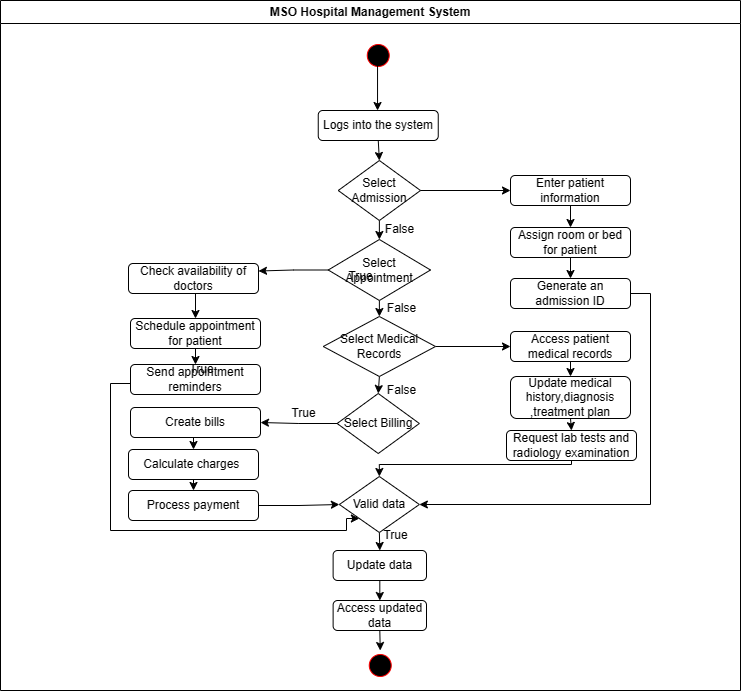

The diagram above was exported from draw.io. Its source (the exported page's mxGraphModel, read from the mxfile embedded in the PNG):
<mxGraphModel dx="1845" dy="717" grid="1" gridSize="10" guides="1" tooltips="1" connect="1" arrows="1" fold="1" page="1" pageScale="1" pageWidth="1169" pageHeight="826" background="none" math="0" shadow="0">
  <root>
    <mxCell id="0" />
    <mxCell id="1" parent="0" />
    <mxCell id="2" value="MSO Hospital Management System" style="swimlane;whiteSpace=wrap" parent="1" vertex="1">
      <mxGeometry x="270" y="50" width="740" height="690" as="geometry" />
    </mxCell>
    <mxCell id="5" value="" style="ellipse;shape=startState;fillColor=#000000;strokeColor=#ff0000;" parent="2" vertex="1">
      <mxGeometry x="362.75" y="40" width="30" height="30" as="geometry" />
    </mxCell>
    <mxCell id="Ol9OTxCVtMfluq4tMvlU-61" style="edgeStyle=orthogonalEdgeStyle;rounded=0;orthogonalLoop=1;jettySize=auto;html=1;exitX=0.5;exitY=1;exitDx=0;exitDy=0;entryX=0.5;entryY=0;entryDx=0;entryDy=0;" edge="1" parent="2" source="Ol9OTxCVtMfluq4tMvlU-41" target="Ol9OTxCVtMfluq4tMvlU-57">
      <mxGeometry relative="1" as="geometry" />
    </mxCell>
    <mxCell id="Ol9OTxCVtMfluq4tMvlU-41" value="Logs into the system" style="rounded=1;whiteSpace=wrap;html=1;" vertex="1" parent="2">
      <mxGeometry x="317.75" y="110" width="120" height="30" as="geometry" />
    </mxCell>
    <mxCell id="Ol9OTxCVtMfluq4tMvlU-44" value="" style="endArrow=classic;html=1;rounded=0;" edge="1" parent="2">
      <mxGeometry width="50" height="50" relative="1" as="geometry">
        <mxPoint x="377.03999999999996" y="60" as="sourcePoint" />
        <mxPoint x="377.03999999999996" y="110" as="targetPoint" />
      </mxGeometry>
    </mxCell>
    <mxCell id="Ol9OTxCVtMfluq4tMvlU-105" style="edgeStyle=orthogonalEdgeStyle;rounded=0;orthogonalLoop=1;jettySize=auto;html=1;exitX=1;exitY=0.5;exitDx=0;exitDy=0;entryX=1;entryY=0.5;entryDx=0;entryDy=0;" edge="1" parent="2" source="Ol9OTxCVtMfluq4tMvlU-45" target="Ol9OTxCVtMfluq4tMvlU-99">
      <mxGeometry relative="1" as="geometry" />
    </mxCell>
    <mxCell id="Ol9OTxCVtMfluq4tMvlU-45" value="Generate an admission ID" style="rounded=1;whiteSpace=wrap;html=1;" vertex="1" parent="2">
      <mxGeometry x="510" y="278" width="120" height="30" as="geometry" />
    </mxCell>
    <mxCell id="Ol9OTxCVtMfluq4tMvlU-69" style="edgeStyle=orthogonalEdgeStyle;rounded=0;orthogonalLoop=1;jettySize=auto;html=1;exitX=0.5;exitY=1;exitDx=0;exitDy=0;entryX=0.5;entryY=0;entryDx=0;entryDy=0;" edge="1" parent="2" source="Ol9OTxCVtMfluq4tMvlU-46" target="Ol9OTxCVtMfluq4tMvlU-67">
      <mxGeometry relative="1" as="geometry" />
    </mxCell>
    <mxCell id="Ol9OTxCVtMfluq4tMvlU-46" value="Check availability of doctors" style="rounded=1;whiteSpace=wrap;html=1;" vertex="1" parent="2">
      <mxGeometry x="128" y="263" width="130" height="30" as="geometry" />
    </mxCell>
    <mxCell id="Ol9OTxCVtMfluq4tMvlU-104" style="edgeStyle=orthogonalEdgeStyle;rounded=0;orthogonalLoop=1;jettySize=auto;html=1;exitX=0.5;exitY=1;exitDx=0;exitDy=0;entryX=0.5;entryY=0;entryDx=0;entryDy=0;" edge="1" parent="2" source="Ol9OTxCVtMfluq4tMvlU-47" target="Ol9OTxCVtMfluq4tMvlU-45">
      <mxGeometry relative="1" as="geometry" />
    </mxCell>
    <mxCell id="Ol9OTxCVtMfluq4tMvlU-47" value="Assign room or bed for patient" style="rounded=1;whiteSpace=wrap;html=1;" vertex="1" parent="2">
      <mxGeometry x="510" y="227" width="120" height="30" as="geometry" />
    </mxCell>
    <mxCell id="Ol9OTxCVtMfluq4tMvlU-62" style="edgeStyle=orthogonalEdgeStyle;rounded=0;orthogonalLoop=1;jettySize=auto;html=1;exitX=0.5;exitY=1;exitDx=0;exitDy=0;entryX=0.5;entryY=0;entryDx=0;entryDy=0;" edge="1" parent="2" source="Ol9OTxCVtMfluq4tMvlU-48" target="Ol9OTxCVtMfluq4tMvlU-47">
      <mxGeometry relative="1" as="geometry" />
    </mxCell>
    <mxCell id="Ol9OTxCVtMfluq4tMvlU-48" value="Enter patient information" style="rounded=1;whiteSpace=wrap;html=1;" vertex="1" parent="2">
      <mxGeometry x="510" y="175" width="120" height="30" as="geometry" />
    </mxCell>
    <mxCell id="Ol9OTxCVtMfluq4tMvlU-65" style="edgeStyle=orthogonalEdgeStyle;rounded=0;orthogonalLoop=1;jettySize=auto;html=1;exitX=0.5;exitY=1;exitDx=0;exitDy=0;entryX=0.5;entryY=0;entryDx=0;entryDy=0;" edge="1" parent="2" source="Ol9OTxCVtMfluq4tMvlU-57" target="Ol9OTxCVtMfluq4tMvlU-64">
      <mxGeometry relative="1" as="geometry" />
    </mxCell>
    <mxCell id="Ol9OTxCVtMfluq4tMvlU-57" value="Select Admission" style="rhombus;whiteSpace=wrap;html=1;" vertex="1" parent="2">
      <mxGeometry x="337.75" y="160" width="82.25" height="60" as="geometry" />
    </mxCell>
    <mxCell id="Ol9OTxCVtMfluq4tMvlU-59" value="" style="endArrow=classic;html=1;rounded=0;entryX=0;entryY=0.5;entryDx=0;entryDy=0;exitX=1;exitY=0.5;exitDx=0;exitDy=0;" edge="1" parent="2" source="Ol9OTxCVtMfluq4tMvlU-57" target="Ol9OTxCVtMfluq4tMvlU-48">
      <mxGeometry width="50" height="50" relative="1" as="geometry">
        <mxPoint x="340" y="320" as="sourcePoint" />
        <mxPoint x="390" y="270" as="targetPoint" />
      </mxGeometry>
    </mxCell>
    <mxCell id="Ol9OTxCVtMfluq4tMvlU-68" style="edgeStyle=orthogonalEdgeStyle;rounded=0;orthogonalLoop=1;jettySize=auto;html=1;exitX=0;exitY=0.5;exitDx=0;exitDy=0;entryX=1;entryY=0.25;entryDx=0;entryDy=0;" edge="1" parent="2" source="Ol9OTxCVtMfluq4tMvlU-64" target="Ol9OTxCVtMfluq4tMvlU-46">
      <mxGeometry relative="1" as="geometry" />
    </mxCell>
    <mxCell id="Ol9OTxCVtMfluq4tMvlU-75" style="edgeStyle=orthogonalEdgeStyle;rounded=0;orthogonalLoop=1;jettySize=auto;html=1;exitX=0.5;exitY=1;exitDx=0;exitDy=0;entryX=0.5;entryY=0;entryDx=0;entryDy=0;" edge="1" parent="2" source="Ol9OTxCVtMfluq4tMvlU-64" target="Ol9OTxCVtMfluq4tMvlU-73">
      <mxGeometry relative="1" as="geometry" />
    </mxCell>
    <mxCell id="Ol9OTxCVtMfluq4tMvlU-64" value="Select Appointment" style="rhombus;whiteSpace=wrap;html=1;" vertex="1" parent="2">
      <mxGeometry x="327.75" y="239" width="102.25" height="61" as="geometry" />
    </mxCell>
    <mxCell id="Ol9OTxCVtMfluq4tMvlU-70" style="edgeStyle=orthogonalEdgeStyle;rounded=0;orthogonalLoop=1;jettySize=auto;html=1;exitX=0.5;exitY=1;exitDx=0;exitDy=0;entryX=0.5;entryY=0;entryDx=0;entryDy=0;" edge="1" parent="2" source="Ol9OTxCVtMfluq4tMvlU-67" target="Ol9OTxCVtMfluq4tMvlU-66">
      <mxGeometry relative="1" as="geometry" />
    </mxCell>
    <mxCell id="Ol9OTxCVtMfluq4tMvlU-67" value="Schedule appointment for patient" style="rounded=1;whiteSpace=wrap;html=1;" vertex="1" parent="2">
      <mxGeometry x="130" y="318" width="130" height="30" as="geometry" />
    </mxCell>
    <mxCell id="Ol9OTxCVtMfluq4tMvlU-106" style="edgeStyle=orthogonalEdgeStyle;rounded=0;orthogonalLoop=1;jettySize=auto;html=1;exitX=0;exitY=0.5;exitDx=0;exitDy=0;entryX=0;entryY=1;entryDx=0;entryDy=0;" edge="1" parent="2" source="Ol9OTxCVtMfluq4tMvlU-66" target="Ol9OTxCVtMfluq4tMvlU-99">
      <mxGeometry relative="1" as="geometry">
        <Array as="points">
          <mxPoint x="110" y="383" />
          <mxPoint x="110" y="530" />
          <mxPoint x="346" y="530" />
          <mxPoint x="346" y="518" />
        </Array>
      </mxGeometry>
    </mxCell>
    <mxCell id="Ol9OTxCVtMfluq4tMvlU-66" value="Send appointment reminders" style="rounded=1;whiteSpace=wrap;html=1;" vertex="1" parent="2">
      <mxGeometry x="130" y="364" width="130" height="30" as="geometry" />
    </mxCell>
    <mxCell id="Ol9OTxCVtMfluq4tMvlU-72" value="False" style="text;html=1;align=center;verticalAlign=middle;resizable=0;points=[];autosize=1;strokeColor=none;fillColor=none;" vertex="1" parent="2">
      <mxGeometry x="374" y="214" width="50" height="30" as="geometry" />
    </mxCell>
    <mxCell id="Ol9OTxCVtMfluq4tMvlU-81" style="edgeStyle=orthogonalEdgeStyle;rounded=0;orthogonalLoop=1;jettySize=auto;html=1;exitX=1;exitY=0.5;exitDx=0;exitDy=0;entryX=0;entryY=0.5;entryDx=0;entryDy=0;" edge="1" parent="2" source="Ol9OTxCVtMfluq4tMvlU-73" target="Ol9OTxCVtMfluq4tMvlU-77">
      <mxGeometry relative="1" as="geometry" />
    </mxCell>
    <mxCell id="Ol9OTxCVtMfluq4tMvlU-96" style="edgeStyle=orthogonalEdgeStyle;rounded=0;orthogonalLoop=1;jettySize=auto;html=1;exitX=0.5;exitY=1;exitDx=0;exitDy=0;entryX=0.5;entryY=0;entryDx=0;entryDy=0;" edge="1" parent="2" source="Ol9OTxCVtMfluq4tMvlU-73" target="Ol9OTxCVtMfluq4tMvlU-85">
      <mxGeometry relative="1" as="geometry">
        <mxPoint x="378.8571428571429" y="390" as="targetPoint" />
      </mxGeometry>
    </mxCell>
    <mxCell id="Ol9OTxCVtMfluq4tMvlU-73" value="Select Medical Records" style="rhombus;whiteSpace=wrap;html=1;" vertex="1" parent="2">
      <mxGeometry x="322.75" y="316" width="112.25" height="60" as="geometry" />
    </mxCell>
    <mxCell id="Ol9OTxCVtMfluq4tMvlU-82" style="edgeStyle=orthogonalEdgeStyle;rounded=0;orthogonalLoop=1;jettySize=auto;html=1;exitX=0.5;exitY=1;exitDx=0;exitDy=0;entryX=0.5;entryY=0;entryDx=0;entryDy=0;" edge="1" parent="2" source="Ol9OTxCVtMfluq4tMvlU-77" target="Ol9OTxCVtMfluq4tMvlU-78">
      <mxGeometry relative="1" as="geometry" />
    </mxCell>
    <mxCell id="Ol9OTxCVtMfluq4tMvlU-77" value="Access patient medical records" style="rounded=1;whiteSpace=wrap;html=1;" vertex="1" parent="2">
      <mxGeometry x="510" y="331" width="120" height="30" as="geometry" />
    </mxCell>
    <mxCell id="Ol9OTxCVtMfluq4tMvlU-83" style="edgeStyle=orthogonalEdgeStyle;rounded=0;orthogonalLoop=1;jettySize=auto;html=1;exitX=0.5;exitY=1;exitDx=0;exitDy=0;entryX=0.5;entryY=0;entryDx=0;entryDy=0;" edge="1" parent="2" source="Ol9OTxCVtMfluq4tMvlU-78" target="Ol9OTxCVtMfluq4tMvlU-79">
      <mxGeometry relative="1" as="geometry" />
    </mxCell>
    <mxCell id="Ol9OTxCVtMfluq4tMvlU-78" value="Update medical history,diagnosis ,treatment plan" style="rounded=1;whiteSpace=wrap;html=1;" vertex="1" parent="2">
      <mxGeometry x="510" y="376" width="120" height="42" as="geometry" />
    </mxCell>
    <mxCell id="Ol9OTxCVtMfluq4tMvlU-102" style="edgeStyle=orthogonalEdgeStyle;rounded=0;orthogonalLoop=1;jettySize=auto;html=1;exitX=0.5;exitY=1;exitDx=0;exitDy=0;entryX=0.5;entryY=0;entryDx=0;entryDy=0;" edge="1" parent="2" source="Ol9OTxCVtMfluq4tMvlU-79" target="Ol9OTxCVtMfluq4tMvlU-99">
      <mxGeometry relative="1" as="geometry">
        <Array as="points">
          <mxPoint x="379" y="464" />
        </Array>
      </mxGeometry>
    </mxCell>
    <mxCell id="Ol9OTxCVtMfluq4tMvlU-79" value="Request lab tests and radiology examination" style="rounded=1;whiteSpace=wrap;html=1;" vertex="1" parent="2">
      <mxGeometry x="506" y="430" width="130" height="30" as="geometry" />
    </mxCell>
    <mxCell id="Ol9OTxCVtMfluq4tMvlU-95" style="edgeStyle=orthogonalEdgeStyle;rounded=0;orthogonalLoop=1;jettySize=auto;html=1;exitX=0;exitY=0.5;exitDx=0;exitDy=0;entryX=1;entryY=0.5;entryDx=0;entryDy=0;" edge="1" parent="2" source="Ol9OTxCVtMfluq4tMvlU-85" target="Ol9OTxCVtMfluq4tMvlU-86">
      <mxGeometry relative="1" as="geometry" />
    </mxCell>
    <mxCell id="Ol9OTxCVtMfluq4tMvlU-85" value="Select Billing" style="rhombus;whiteSpace=wrap;html=1;" vertex="1" parent="2">
      <mxGeometry x="336.62" y="393" width="82.25" height="60" as="geometry" />
    </mxCell>
    <mxCell id="Ol9OTxCVtMfluq4tMvlU-91" style="edgeStyle=orthogonalEdgeStyle;rounded=0;orthogonalLoop=1;jettySize=auto;html=1;exitX=0.5;exitY=1;exitDx=0;exitDy=0;entryX=0.5;entryY=0;entryDx=0;entryDy=0;" edge="1" parent="2" source="Ol9OTxCVtMfluq4tMvlU-86" target="Ol9OTxCVtMfluq4tMvlU-87">
      <mxGeometry relative="1" as="geometry" />
    </mxCell>
    <mxCell id="Ol9OTxCVtMfluq4tMvlU-86" value="Create bills" style="rounded=1;whiteSpace=wrap;html=1;" vertex="1" parent="2">
      <mxGeometry x="130" y="407" width="130" height="30" as="geometry" />
    </mxCell>
    <mxCell id="Ol9OTxCVtMfluq4tMvlU-92" style="edgeStyle=orthogonalEdgeStyle;rounded=0;orthogonalLoop=1;jettySize=auto;html=1;exitX=0.5;exitY=1;exitDx=0;exitDy=0;entryX=0.5;entryY=0;entryDx=0;entryDy=0;" edge="1" parent="2" source="Ol9OTxCVtMfluq4tMvlU-87" target="Ol9OTxCVtMfluq4tMvlU-88">
      <mxGeometry relative="1" as="geometry" />
    </mxCell>
    <mxCell id="Ol9OTxCVtMfluq4tMvlU-87" value="Calculate charges&amp;nbsp;" style="rounded=1;whiteSpace=wrap;html=1;" vertex="1" parent="2">
      <mxGeometry x="128" y="449" width="130" height="30" as="geometry" />
    </mxCell>
    <mxCell id="Ol9OTxCVtMfluq4tMvlU-101" style="edgeStyle=orthogonalEdgeStyle;rounded=0;orthogonalLoop=1;jettySize=auto;html=1;exitX=1;exitY=0.5;exitDx=0;exitDy=0;entryX=0;entryY=0.5;entryDx=0;entryDy=0;" edge="1" parent="2" source="Ol9OTxCVtMfluq4tMvlU-88" target="Ol9OTxCVtMfluq4tMvlU-99">
      <mxGeometry relative="1" as="geometry" />
    </mxCell>
    <mxCell id="Ol9OTxCVtMfluq4tMvlU-88" value="Process payment" style="rounded=1;whiteSpace=wrap;html=1;" vertex="1" parent="2">
      <mxGeometry x="128" y="490" width="130" height="30" as="geometry" />
    </mxCell>
    <mxCell id="Ol9OTxCVtMfluq4tMvlU-97" value="True" style="text;html=1;align=center;verticalAlign=middle;resizable=0;points=[];autosize=1;strokeColor=none;fillColor=none;" vertex="1" parent="2">
      <mxGeometry x="277.75" y="398" width="50" height="30" as="geometry" />
    </mxCell>
    <mxCell id="Ol9OTxCVtMfluq4tMvlU-98" value="False" style="text;html=1;align=center;verticalAlign=middle;resizable=0;points=[];autosize=1;strokeColor=none;fillColor=none;" vertex="1" parent="2">
      <mxGeometry x="376" y="375" width="50" height="30" as="geometry" />
    </mxCell>
    <mxCell id="Ol9OTxCVtMfluq4tMvlU-107" style="edgeStyle=orthogonalEdgeStyle;rounded=0;orthogonalLoop=1;jettySize=auto;html=1;exitX=0.5;exitY=1;exitDx=0;exitDy=0;entryX=0.5;entryY=0;entryDx=0;entryDy=0;" edge="1" parent="2" source="Ol9OTxCVtMfluq4tMvlU-99" target="Ol9OTxCVtMfluq4tMvlU-100">
      <mxGeometry relative="1" as="geometry" />
    </mxCell>
    <mxCell id="Ol9OTxCVtMfluq4tMvlU-99" value="Valid data" style="rhombus;whiteSpace=wrap;html=1;" vertex="1" parent="2">
      <mxGeometry x="338.87" y="476" width="80" height="56" as="geometry" />
    </mxCell>
    <mxCell id="Ol9OTxCVtMfluq4tMvlU-116" style="edgeStyle=orthogonalEdgeStyle;rounded=0;orthogonalLoop=1;jettySize=auto;html=1;exitX=0.5;exitY=1;exitDx=0;exitDy=0;entryX=0.5;entryY=0;entryDx=0;entryDy=0;" edge="1" parent="2" source="Ol9OTxCVtMfluq4tMvlU-100" target="Ol9OTxCVtMfluq4tMvlU-112">
      <mxGeometry relative="1" as="geometry" />
    </mxCell>
    <mxCell id="Ol9OTxCVtMfluq4tMvlU-100" value="Update data" style="rounded=1;whiteSpace=wrap;html=1;" vertex="1" parent="2">
      <mxGeometry x="332.62" y="550" width="93.38" height="30" as="geometry" />
    </mxCell>
    <mxCell id="Ol9OTxCVtMfluq4tMvlU-76" value="False" style="text;html=1;align=center;verticalAlign=middle;resizable=0;points=[];autosize=1;strokeColor=none;fillColor=none;" vertex="1" parent="2">
      <mxGeometry x="376" y="293" width="50" height="30" as="geometry" />
    </mxCell>
    <mxCell id="Ol9OTxCVtMfluq4tMvlU-108" value="True" style="text;html=1;align=center;verticalAlign=middle;resizable=0;points=[];autosize=1;strokeColor=none;fillColor=none;" vertex="1" parent="2">
      <mxGeometry x="370" y="520" width="50" height="30" as="geometry" />
    </mxCell>
    <mxCell id="Ol9OTxCVtMfluq4tMvlU-114" style="edgeStyle=orthogonalEdgeStyle;rounded=0;orthogonalLoop=1;jettySize=auto;html=1;exitX=0.5;exitY=1;exitDx=0;exitDy=0;entryX=0.5;entryY=0;entryDx=0;entryDy=0;" edge="1" parent="2" source="Ol9OTxCVtMfluq4tMvlU-112" target="Ol9OTxCVtMfluq4tMvlU-113">
      <mxGeometry relative="1" as="geometry" />
    </mxCell>
    <mxCell id="Ol9OTxCVtMfluq4tMvlU-112" value="Access updated data" style="rounded=1;whiteSpace=wrap;html=1;" vertex="1" parent="2">
      <mxGeometry x="332.62" y="600" width="93.38" height="30" as="geometry" />
    </mxCell>
    <mxCell id="Ol9OTxCVtMfluq4tMvlU-113" value="" style="ellipse;shape=startState;fillColor=#000000;strokeColor=#ff0000;" vertex="1" parent="2">
      <mxGeometry x="364.75" y="650" width="30" height="30" as="geometry" />
    </mxCell>
    <mxCell id="Ol9OTxCVtMfluq4tMvlU-60" value="True" style="text;html=1;align=center;verticalAlign=middle;resizable=0;points=[];autosize=1;strokeColor=none;fillColor=none;" vertex="1" parent="1">
      <mxGeometry x="605" y="311" width="50" height="30" as="geometry" />
    </mxCell>
    <mxCell id="Ol9OTxCVtMfluq4tMvlU-71" value="True" style="text;html=1;align=center;verticalAlign=middle;resizable=0;points=[];autosize=1;strokeColor=none;fillColor=none;" vertex="1" parent="1">
      <mxGeometry x="446" y="404" width="50" height="30" as="geometry" />
    </mxCell>
  </root>
</mxGraphModel>